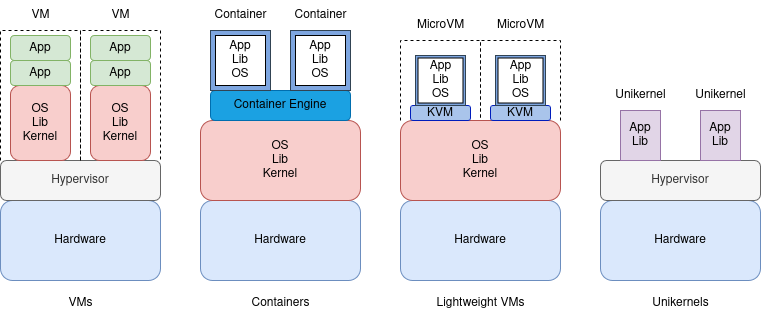

The diagram above was exported from draw.io. Its source (the exported page's mxGraphModel, read from the mxfile embedded in the PNG):
<mxGraphModel dx="1426" dy="717" grid="1" gridSize="10" guides="1" tooltips="1" connect="1" arrows="1" fold="1" page="1" pageScale="1" pageWidth="850" pageHeight="1100" math="0" shadow="0">
  <root>
    <mxCell id="0" />
    <mxCell id="1" parent="0" />
    <mxCell id="J2IYLg75k1a4TYLyALTm-1" value="&lt;div&gt;Hardware&lt;/div&gt;" style="rounded=1;whiteSpace=wrap;html=1;fillColor=#dae8fc;strokeColor=#6c8ebf;" parent="1" vertex="1">
      <mxGeometry x="40" y="440" width="160" height="80" as="geometry" />
    </mxCell>
    <mxCell id="J2IYLg75k1a4TYLyALTm-2" value="&lt;div&gt;Hardware&lt;/div&gt;" style="rounded=1;whiteSpace=wrap;html=1;fillColor=#dae8fc;strokeColor=#6c8ebf;" parent="1" vertex="1">
      <mxGeometry x="240" y="440" width="160" height="80" as="geometry" />
    </mxCell>
    <mxCell id="J2IYLg75k1a4TYLyALTm-3" value="&lt;div&gt;Hardware&lt;/div&gt;" style="rounded=1;whiteSpace=wrap;html=1;fillColor=#dae8fc;strokeColor=#6c8ebf;" parent="1" vertex="1">
      <mxGeometry x="440" y="440" width="160" height="80" as="geometry" />
    </mxCell>
    <mxCell id="J2IYLg75k1a4TYLyALTm-4" value="Hardware" style="rounded=1;whiteSpace=wrap;html=1;fillColor=#dae8fc;strokeColor=#6c8ebf;" parent="1" vertex="1">
      <mxGeometry x="640" y="440" width="160" height="80" as="geometry" />
    </mxCell>
    <mxCell id="J2IYLg75k1a4TYLyALTm-5" value="Hypervisor" style="rounded=1;whiteSpace=wrap;html=1;fillColor=#f5f5f5;fontColor=#333333;strokeColor=#666666;" parent="1" vertex="1">
      <mxGeometry x="40" y="400" width="160" height="40" as="geometry" />
    </mxCell>
    <mxCell id="J2IYLg75k1a4TYLyALTm-6" value="Hypervisor" style="rounded=1;whiteSpace=wrap;html=1;fillColor=#f5f5f5;fontColor=#333333;strokeColor=#666666;" parent="1" vertex="1">
      <mxGeometry x="640" y="400" width="160" height="40" as="geometry" />
    </mxCell>
    <mxCell id="J2IYLg75k1a4TYLyALTm-7" value="&lt;div&gt;OS&lt;/div&gt;&lt;div&gt;Lib&lt;/div&gt;&lt;div&gt;Kernel&lt;/div&gt;" style="rounded=1;whiteSpace=wrap;html=1;fillColor=#f8cecc;strokeColor=#b85450;" parent="1" vertex="1">
      <mxGeometry x="240" y="360" width="160" height="80" as="geometry" />
    </mxCell>
    <mxCell id="J2IYLg75k1a4TYLyALTm-8" value="&lt;div&gt;OS&lt;/div&gt;&lt;div&gt;Lib&lt;/div&gt;&lt;div&gt;Kernel&lt;/div&gt;" style="rounded=1;whiteSpace=wrap;html=1;fillColor=#f8cecc;strokeColor=#b85450;" parent="1" vertex="1">
      <mxGeometry x="440" y="360" width="160" height="80" as="geometry" />
    </mxCell>
    <mxCell id="J2IYLg75k1a4TYLyALTm-9" value="&lt;font color=&quot;#000000&quot;&gt;Container Engine&lt;/font&gt;" style="rounded=1;whiteSpace=wrap;html=1;fillColor=#1ba1e2;fontColor=#ffffff;strokeColor=#006EAF;" parent="1" vertex="1">
      <mxGeometry x="250" y="330" width="140" height="30" as="geometry" />
    </mxCell>
    <mxCell id="J2IYLg75k1a4TYLyALTm-10" value="" style="whiteSpace=wrap;html=1;aspect=fixed;fillColor=#7EA6E0;fontColor=#ffffff;strokeColor=#314354;" parent="1" vertex="1">
      <mxGeometry x="250" y="270" width="60" height="60" as="geometry" />
    </mxCell>
    <mxCell id="J2IYLg75k1a4TYLyALTm-12" value="" style="whiteSpace=wrap;html=1;aspect=fixed;fillColor=#7EA6E0;fontColor=#ffffff;strokeColor=#314354;" parent="1" vertex="1">
      <mxGeometry x="330" y="270" width="60" height="60" as="geometry" />
    </mxCell>
    <mxCell id="J2IYLg75k1a4TYLyALTm-13" value="&lt;div&gt;App&lt;/div&gt;&lt;div&gt;Lib&lt;/div&gt;&lt;div&gt;OS&lt;/div&gt;" style="whiteSpace=wrap;html=1;aspect=fixed;" parent="1" vertex="1">
      <mxGeometry x="255" y="275" width="50" height="50" as="geometry" />
    </mxCell>
    <mxCell id="J2IYLg75k1a4TYLyALTm-14" value="&lt;div&gt;App&lt;/div&gt;&lt;div&gt;Lib&lt;/div&gt;&lt;div&gt;OS&lt;/div&gt;" style="whiteSpace=wrap;html=1;aspect=fixed;" parent="1" vertex="1">
      <mxGeometry x="335" y="275" width="50" height="50" as="geometry" />
    </mxCell>
    <mxCell id="J2IYLg75k1a4TYLyALTm-15" value="&lt;font color=&quot;#000000&quot;&gt;KVM&lt;/font&gt;" style="rounded=1;whiteSpace=wrap;html=1;fillColor=#A9C4EB;fontColor=#ffffff;strokeColor=#001DBC;" parent="1" vertex="1">
      <mxGeometry x="450" y="345" width="60" height="15" as="geometry" />
    </mxCell>
    <mxCell id="J2IYLg75k1a4TYLyALTm-17" value="&lt;font color=&quot;#000000&quot;&gt;KVM&lt;/font&gt;" style="rounded=1;whiteSpace=wrap;html=1;fillColor=#A9C4EB;fontColor=#ffffff;strokeColor=#001DBC;" parent="1" vertex="1">
      <mxGeometry x="530" y="345" width="60" height="15" as="geometry" />
    </mxCell>
    <mxCell id="J2IYLg75k1a4TYLyALTm-18" value="" style="whiteSpace=wrap;html=1;aspect=fixed;fillColor=#7EA6E0;fontColor=#ffffff;strokeColor=#314354;" parent="1" vertex="1">
      <mxGeometry x="455" y="295" width="50" height="50" as="geometry" />
    </mxCell>
    <mxCell id="J2IYLg75k1a4TYLyALTm-19" value="" style="whiteSpace=wrap;html=1;aspect=fixed;fillColor=#7EA6E0;fontColor=#ffffff;strokeColor=#314354;" parent="1" vertex="1">
      <mxGeometry x="535" y="295" width="50" height="50" as="geometry" />
    </mxCell>
    <mxCell id="J2IYLg75k1a4TYLyALTm-20" value="&lt;div&gt;App&lt;/div&gt;&lt;div&gt;Lib&lt;/div&gt;&lt;div&gt;OS&lt;/div&gt;" style="whiteSpace=wrap;html=1;aspect=fixed;" parent="1" vertex="1">
      <mxGeometry x="457.5" y="297.5" width="45" height="45" as="geometry" />
    </mxCell>
    <mxCell id="J2IYLg75k1a4TYLyALTm-21" value="&lt;div&gt;App&lt;/div&gt;&lt;div&gt;Lib&lt;/div&gt;&lt;div&gt;OS&lt;/div&gt;" style="whiteSpace=wrap;html=1;aspect=fixed;" parent="1" vertex="1">
      <mxGeometry x="537.5" y="297.5" width="45" height="45" as="geometry" />
    </mxCell>
    <mxCell id="J2IYLg75k1a4TYLyALTm-22" value="" style="endArrow=none;dashed=1;html=1;rounded=0;exitX=0;exitY=0;exitDx=0;exitDy=0;entryX=0.5;entryY=0;entryDx=0;entryDy=0;" parent="1" source="J2IYLg75k1a4TYLyALTm-8" target="J2IYLg75k1a4TYLyALTm-8" edge="1">
      <mxGeometry width="50" height="50" relative="1" as="geometry">
        <mxPoint x="400" y="400" as="sourcePoint" />
        <mxPoint x="520" y="350" as="targetPoint" />
        <Array as="points">
          <mxPoint x="440" y="280" />
          <mxPoint x="520" y="280" />
        </Array>
      </mxGeometry>
    </mxCell>
    <mxCell id="J2IYLg75k1a4TYLyALTm-23" value="" style="endArrow=none;dashed=1;html=1;rounded=0;entryX=0.5;entryY=0;entryDx=0;entryDy=0;exitX=1;exitY=0;exitDx=0;exitDy=0;" parent="1" source="J2IYLg75k1a4TYLyALTm-8" target="J2IYLg75k1a4TYLyALTm-8" edge="1">
      <mxGeometry width="50" height="50" relative="1" as="geometry">
        <mxPoint x="640" y="280" as="sourcePoint" />
        <mxPoint x="450" y="350" as="targetPoint" />
        <Array as="points">
          <mxPoint x="600" y="280" />
          <mxPoint x="520" y="280" />
        </Array>
      </mxGeometry>
    </mxCell>
    <mxCell id="J2IYLg75k1a4TYLyALTm-25" value="&lt;div&gt;OS&lt;/div&gt;&lt;div&gt;Lib&lt;/div&gt;&lt;div&gt;Kernel&lt;/div&gt;" style="rounded=1;whiteSpace=wrap;html=1;fillColor=#f8cecc;strokeColor=#b85450;" parent="1" vertex="1">
      <mxGeometry x="50" y="325" width="60" height="75" as="geometry" />
    </mxCell>
    <mxCell id="J2IYLg75k1a4TYLyALTm-26" value="&lt;div&gt;OS&lt;/div&gt;&lt;div&gt;Lib&lt;/div&gt;&lt;div&gt;Kernel&lt;/div&gt;" style="rounded=1;whiteSpace=wrap;html=1;fillColor=#f8cecc;strokeColor=#b85450;" parent="1" vertex="1">
      <mxGeometry x="130" y="325" width="60" height="75" as="geometry" />
    </mxCell>
    <mxCell id="J2IYLg75k1a4TYLyALTm-27" value="App" style="rounded=1;whiteSpace=wrap;html=1;fillColor=#d5e8d4;strokeColor=#82b366;" parent="1" vertex="1">
      <mxGeometry x="50" y="300" width="60" height="25" as="geometry" />
    </mxCell>
    <mxCell id="J2IYLg75k1a4TYLyALTm-28" value="App" style="rounded=1;whiteSpace=wrap;html=1;fillColor=#d5e8d4;strokeColor=#82b366;" parent="1" vertex="1">
      <mxGeometry x="50" y="275" width="60" height="25" as="geometry" />
    </mxCell>
    <mxCell id="J2IYLg75k1a4TYLyALTm-29" value="App" style="rounded=1;whiteSpace=wrap;html=1;fillColor=#d5e8d4;strokeColor=#82b366;" parent="1" vertex="1">
      <mxGeometry x="130" y="300" width="60" height="25" as="geometry" />
    </mxCell>
    <mxCell id="J2IYLg75k1a4TYLyALTm-30" value="App" style="rounded=1;whiteSpace=wrap;html=1;fillColor=#d5e8d4;strokeColor=#82b366;" parent="1" vertex="1">
      <mxGeometry x="130" y="275" width="60" height="25" as="geometry" />
    </mxCell>
    <mxCell id="J2IYLg75k1a4TYLyALTm-31" value="" style="endArrow=none;dashed=1;html=1;rounded=0;exitX=0;exitY=0;exitDx=0;exitDy=0;entryX=0.5;entryY=0;entryDx=0;entryDy=0;" parent="1" source="J2IYLg75k1a4TYLyALTm-5" target="J2IYLg75k1a4TYLyALTm-5" edge="1">
      <mxGeometry width="50" height="50" relative="1" as="geometry">
        <mxPoint x="310" y="460" as="sourcePoint" />
        <mxPoint x="130" y="270" as="targetPoint" />
        <Array as="points">
          <mxPoint x="40" y="270" />
          <mxPoint x="120" y="270" />
        </Array>
      </mxGeometry>
    </mxCell>
    <mxCell id="J2IYLg75k1a4TYLyALTm-32" value="" style="endArrow=none;dashed=1;html=1;rounded=0;exitX=0.5;exitY=0;exitDx=0;exitDy=0;entryX=1;entryY=0;entryDx=0;entryDy=0;" parent="1" source="J2IYLg75k1a4TYLyALTm-5" target="J2IYLg75k1a4TYLyALTm-5" edge="1">
      <mxGeometry width="50" height="50" relative="1" as="geometry">
        <mxPoint x="310" y="460" as="sourcePoint" />
        <mxPoint x="210" y="270" as="targetPoint" />
        <Array as="points">
          <mxPoint x="120" y="270" />
          <mxPoint x="200" y="270" />
        </Array>
      </mxGeometry>
    </mxCell>
    <mxCell id="J2IYLg75k1a4TYLyALTm-33" value="&lt;div&gt;App&lt;/div&gt;&lt;div&gt;Lib&lt;/div&gt;" style="rounded=0;whiteSpace=wrap;html=1;fillColor=#e1d5e7;strokeColor=#9673a6;" parent="1" vertex="1">
      <mxGeometry x="660" y="350" width="40" height="50" as="geometry" />
    </mxCell>
    <mxCell id="J2IYLg75k1a4TYLyALTm-34" value="&lt;div&gt;App&lt;/div&gt;&lt;div&gt;Lib&lt;/div&gt;" style="rounded=0;whiteSpace=wrap;html=1;fillColor=#e1d5e7;strokeColor=#9673a6;" parent="1" vertex="1">
      <mxGeometry x="740" y="350" width="40" height="50" as="geometry" />
    </mxCell>
    <mxCell id="J2IYLg75k1a4TYLyALTm-35" value="VM" style="text;html=1;align=center;verticalAlign=middle;resizable=0;points=[];autosize=1;strokeColor=none;fillColor=none;" parent="1" vertex="1">
      <mxGeometry x="60" y="240" width="40" height="30" as="geometry" />
    </mxCell>
    <mxCell id="J2IYLg75k1a4TYLyALTm-36" value="&lt;div&gt;VM&lt;/div&gt;" style="text;html=1;align=center;verticalAlign=middle;resizable=0;points=[];autosize=1;strokeColor=none;fillColor=none;" parent="1" vertex="1">
      <mxGeometry x="140" y="240" width="40" height="30" as="geometry" />
    </mxCell>
    <mxCell id="J2IYLg75k1a4TYLyALTm-37" value="Container" style="text;html=1;align=center;verticalAlign=middle;resizable=0;points=[];autosize=1;strokeColor=none;fillColor=none;" parent="1" vertex="1">
      <mxGeometry x="240" y="240" width="80" height="30" as="geometry" />
    </mxCell>
    <mxCell id="J2IYLg75k1a4TYLyALTm-38" value="Container" style="text;html=1;align=center;verticalAlign=middle;resizable=0;points=[];autosize=1;strokeColor=none;fillColor=none;" parent="1" vertex="1">
      <mxGeometry x="320" y="240" width="80" height="30" as="geometry" />
    </mxCell>
    <mxCell id="J2IYLg75k1a4TYLyALTm-39" value="MicroVM" style="text;html=1;align=center;verticalAlign=middle;resizable=0;points=[];autosize=1;strokeColor=none;fillColor=none;" parent="1" vertex="1">
      <mxGeometry x="445" y="250" width="70" height="30" as="geometry" />
    </mxCell>
    <mxCell id="J2IYLg75k1a4TYLyALTm-40" value="MicroVM" style="text;html=1;align=center;verticalAlign=middle;resizable=0;points=[];autosize=1;strokeColor=none;fillColor=none;" parent="1" vertex="1">
      <mxGeometry x="525" y="250" width="70" height="30" as="geometry" />
    </mxCell>
    <mxCell id="J2IYLg75k1a4TYLyALTm-41" value="Unikernel" style="text;html=1;align=center;verticalAlign=middle;resizable=0;points=[];autosize=1;strokeColor=none;fillColor=none;" parent="1" vertex="1">
      <mxGeometry x="645" y="320" width="70" height="30" as="geometry" />
    </mxCell>
    <mxCell id="J2IYLg75k1a4TYLyALTm-42" value="Unikernel" style="text;html=1;align=center;verticalAlign=middle;resizable=0;points=[];autosize=1;strokeColor=none;fillColor=none;" parent="1" vertex="1">
      <mxGeometry x="725" y="320" width="70" height="30" as="geometry" />
    </mxCell>
    <mxCell id="J2IYLg75k1a4TYLyALTm-43" value="VMs" style="text;html=1;align=center;verticalAlign=middle;resizable=0;points=[];autosize=1;strokeColor=none;fillColor=none;" parent="1" vertex="1">
      <mxGeometry x="95" y="528" width="50" height="30" as="geometry" />
    </mxCell>
    <mxCell id="J2IYLg75k1a4TYLyALTm-44" value="Unikernels" style="text;html=1;align=center;verticalAlign=middle;resizable=0;points=[];autosize=1;strokeColor=none;fillColor=none;" parent="1" vertex="1">
      <mxGeometry x="680" y="528" width="80" height="30" as="geometry" />
    </mxCell>
    <mxCell id="J2IYLg75k1a4TYLyALTm-45" value="Lightweight VMs" style="text;html=1;align=center;verticalAlign=middle;resizable=0;points=[];autosize=1;strokeColor=none;fillColor=none;" parent="1" vertex="1">
      <mxGeometry x="465" y="528" width="110" height="30" as="geometry" />
    </mxCell>
    <mxCell id="J2IYLg75k1a4TYLyALTm-46" value="Containers" style="text;html=1;align=center;verticalAlign=middle;resizable=0;points=[];autosize=1;strokeColor=none;fillColor=none;" parent="1" vertex="1">
      <mxGeometry x="280" y="528" width="80" height="30" as="geometry" />
    </mxCell>
  </root>
</mxGraphModel>